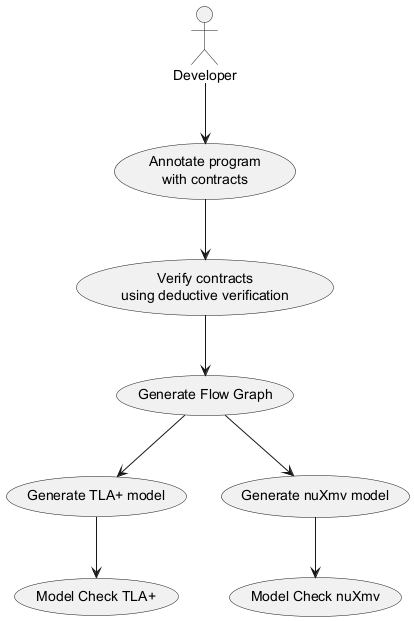

The diagram above was rendered by PlantUML. Its source (embedded in the PNG):
@startuml
actor Developer

usecase "Annotate program\nwith contracts" as UC1
usecase "Verify contracts\nusing deductive verification" as UC2
usecase "Generate Flow Graph" as UC3
usecase "Generate TLA+ model" as UC4
usecase "Generate nuXmv model" as UC5
usecase "Model Check TLA+" as UC6
usecase "Model Check nuXmv" as UC7

Developer --> UC1
UC1 --> UC2
UC2 --> UC3
UC3 --> UC4
UC3 --> UC5
UC4 --> UC6
UC5 --> UC7
@enduml